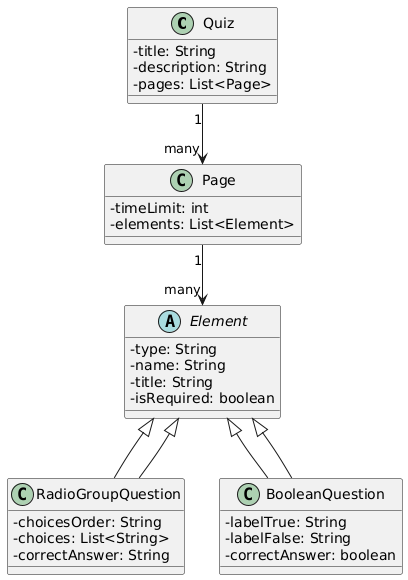

The diagram above was rendered by PlantUML. Its source (embedded in the PNG):
@startuml
skinparam classAttributeIconSize 0

class Quiz {
  - title: String
  - description: String
  - pages: List<Page>
}

class Page {
  - timeLimit: int
  - elements: List<Element>
}

abstract class Element {
  - type: String
  - name: String
  - title: String
  - isRequired: boolean
}

class RadioGroupQuestion extends Element {
  - choicesOrder: String
  - choices: List<String>
  - correctAnswer: String
}

class BooleanQuestion extends Element {
  - labelTrue: String
  - labelFalse: String
  - correctAnswer: boolean
}

Quiz "1" --> "many" Page
Page "1" --> "many" Element
Element <|-- RadioGroupQuestion
Element <|-- BooleanQuestion
@enduml